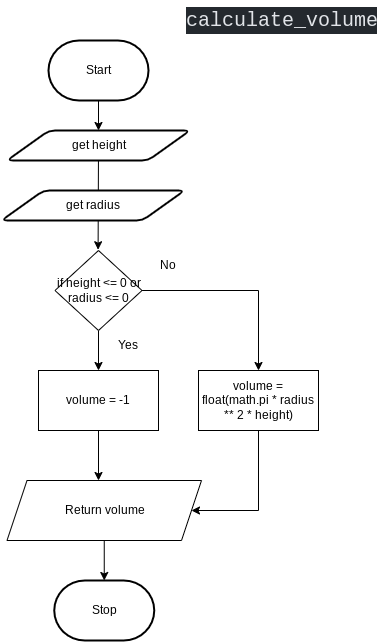

The diagram above was exported from draw.io. Its source (the exported page's mxGraphModel, read from the mxfile embedded in the PNG):
<mxGraphModel dx="594" dy="409" grid="1" gridSize="10" guides="1" tooltips="1" connect="1" arrows="1" fold="1" page="1" pageScale="1" pageWidth="827" pageHeight="1169" math="0" shadow="0">
  <root>
    <mxCell id="0" />
    <mxCell id="1" parent="0" />
    <mxCell id="96" style="edgeStyle=none;html=1;entryX=0.5;entryY=0;entryDx=0;entryDy=0;" parent="1" source="2" target="3" edge="1">
      <mxGeometry relative="1" as="geometry" />
    </mxCell>
    <mxCell id="2" value="Start" style="strokeWidth=2;html=1;shape=mxgraph.flowchart.terminator;whiteSpace=wrap;" parent="1" vertex="1">
      <mxGeometry x="217" y="70" width="100" height="60" as="geometry" />
    </mxCell>
    <mxCell id="6" style="edgeStyle=none;html=1;entryX=0.58;entryY=-0.013;entryDx=0;entryDy=0;entryPerimeter=0;" parent="1" source="3" edge="1">
      <mxGeometry relative="1" as="geometry">
        <mxPoint x="266.6" y="279.22" as="targetPoint" />
      </mxGeometry>
    </mxCell>
    <mxCell id="3" value="get height" style="shape=parallelogram;html=1;strokeWidth=2;perimeter=parallelogramPerimeter;whiteSpace=wrap;rounded=1;arcSize=12;size=0.23;" parent="1" vertex="1">
      <mxGeometry x="175.5" y="160" width="183" height="30" as="geometry" />
    </mxCell>
    <mxCell id="9" value="Stop" style="strokeWidth=2;html=1;shape=mxgraph.flowchart.terminator;whiteSpace=wrap;" parent="1" vertex="1">
      <mxGeometry x="222.75" y="610" width="100" height="60" as="geometry" />
    </mxCell>
    <mxCell id="27" style="edgeStyle=orthogonalEdgeStyle;html=1;strokeColor=none;rounded=0;startArrow=none;" parent="1" edge="1">
      <mxGeometry relative="1" as="geometry">
        <mxPoint x="447" y="335" as="targetPoint" />
        <mxPoint x="427" y="360" as="sourcePoint" />
      </mxGeometry>
    </mxCell>
    <mxCell id="138" value="&lt;div style=&quot;color: rgb(225 , 228 , 232) ; background-color: rgb(36 , 41 , 46) ; font-family: &amp;#34;comic mono&amp;#34; , &amp;#34;consolas&amp;#34; , &amp;#34;courier new&amp;#34; , monospace , &amp;#34;consolas&amp;#34; , &amp;#34;courier new&amp;#34; , monospace ; font-weight: normal ; font-size: 20px ; line-height: 27px&quot;&gt;calculate_volume&lt;/div&gt;" style="text;strokeColor=none;fillColor=none;html=1;fontSize=24;fontStyle=1;verticalAlign=middle;align=center;fontFamily=Helvetica;fontColor=#F0F0F0;" parent="1" vertex="1">
      <mxGeometry x="400" y="30" width="100" height="40" as="geometry" />
    </mxCell>
    <mxCell id="143" style="edgeStyle=none;html=1;" parent="1" source="142" edge="1">
      <mxGeometry relative="1" as="geometry">
        <mxPoint x="267" y="510" as="targetPoint" />
      </mxGeometry>
    </mxCell>
    <mxCell id="142" value="volume = -1" style="rounded=0;whiteSpace=wrap;html=1;" parent="1" vertex="1">
      <mxGeometry x="207" y="400" width="120" height="60" as="geometry" />
    </mxCell>
    <mxCell id="146" style="edgeStyle=none;html=1;entryX=0.5;entryY=0;entryDx=0;entryDy=0;entryPerimeter=0;fontColor=#F0F0F0;" parent="1" source="144" target="9" edge="1">
      <mxGeometry relative="1" as="geometry" />
    </mxCell>
    <mxCell id="144" value="Return volume" style="shape=parallelogram;perimeter=parallelogramPerimeter;whiteSpace=wrap;html=1;fixedSize=1;" parent="1" vertex="1">
      <mxGeometry x="175.5" y="510" width="194.5" height="60" as="geometry" />
    </mxCell>
    <mxCell id="180" style="edgeStyle=orthogonalEdgeStyle;rounded=0;html=1;" parent="1" source="149" target="144" edge="1">
      <mxGeometry relative="1" as="geometry">
        <Array as="points">
          <mxPoint x="427" y="540" />
        </Array>
      </mxGeometry>
    </mxCell>
    <mxCell id="149" value="volume = -1" style="rounded=0;whiteSpace=wrap;html=1;" parent="1" vertex="1">
      <mxGeometry x="367" y="400" width="120" height="60" as="geometry" />
    </mxCell>
    <mxCell id="161" value="Yes" style="text;html=1;strokeColor=none;fillColor=none;align=center;verticalAlign=middle;whiteSpace=wrap;rounded=0;" parent="1" vertex="1">
      <mxGeometry x="267" y="360" width="60" height="30" as="geometry" />
    </mxCell>
    <mxCell id="169" value="No" style="text;html=1;strokeColor=none;fillColor=none;align=center;verticalAlign=middle;whiteSpace=wrap;rounded=0;" parent="1" vertex="1">
      <mxGeometry x="307" y="280" width="60" height="30" as="geometry" />
    </mxCell>
    <mxCell id="177" value="get radius" style="shape=parallelogram;html=1;strokeWidth=2;perimeter=parallelogramPerimeter;whiteSpace=wrap;rounded=1;arcSize=12;size=0.23;" parent="1" vertex="1">
      <mxGeometry x="170" y="220" width="183" height="30" as="geometry" />
    </mxCell>
    <mxCell id="178" value="" style="edgeStyle=orthogonalEdgeStyle;html=1;strokeColor=none;rounded=0;endArrow=none;" parent="1" edge="1">
      <mxGeometry relative="1" as="geometry">
        <mxPoint x="427" y="360" as="targetPoint" />
        <mxPoint x="362" y="395" as="sourcePoint" />
      </mxGeometry>
    </mxCell>
    <mxCell id="187" style="edgeStyle=orthogonalEdgeStyle;html=1;entryX=0.5;entryY=0;entryDx=0;entryDy=0;rounded=0;" edge="1" parent="1" source="164" target="186">
      <mxGeometry relative="1" as="geometry" />
    </mxCell>
    <mxCell id="191" style="edgeStyle=orthogonalEdgeStyle;rounded=0;html=1;entryX=0.5;entryY=0;entryDx=0;entryDy=0;" edge="1" parent="1" source="164" target="142">
      <mxGeometry relative="1" as="geometry" />
    </mxCell>
    <mxCell id="164" value="if height &amp;lt;= 0 or radius &amp;lt;= 0" style="rhombus;whiteSpace=wrap;html=1;" parent="1" vertex="1">
      <mxGeometry x="223.5" y="280" width="87" height="80" as="geometry" />
    </mxCell>
    <mxCell id="186" value="volume = float(math.pi * radius ** 2 * height)" style="rounded=0;whiteSpace=wrap;html=1;" vertex="1" parent="1">
      <mxGeometry x="367" y="400" width="120" height="60" as="geometry" />
    </mxCell>
  </root>
</mxGraphModel>